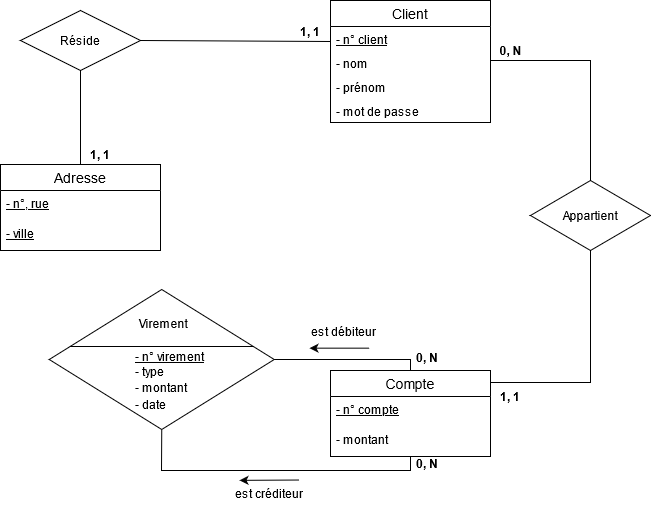

The diagram above was exported from draw.io. Its source (the exported page's mxGraphModel, read from the mxfile embedded in the PNG):
<mxGraphModel dx="920" dy="475" grid="1" gridSize="10" guides="1" tooltips="1" connect="1" arrows="1" fold="1" page="1" pageScale="1" pageWidth="850" pageHeight="1100" math="0" shadow="0" extFonts="Permanent Marker^https://fonts.googleapis.com/css?family=Permanent+Marker">
  <root>
    <mxCell id="0" />
    <mxCell id="1" parent="0" />
    <mxCell id="zZon6plFXXvVGLbWjq3e-7" value="Client" style="swimlane;fontStyle=0;childLayout=stackLayout;horizontal=1;startSize=26;horizontalStack=0;resizeParent=1;resizeParentMax=0;resizeLast=0;collapsible=1;marginBottom=0;align=center;fontSize=14;" parent="1" vertex="1">
      <mxGeometry x="370" y="80" width="160" height="122" as="geometry" />
    </mxCell>
    <mxCell id="zZon6plFXXvVGLbWjq3e-9" value="- n° client" style="text;strokeColor=none;fillColor=none;spacingLeft=4;spacingRight=4;overflow=hidden;rotatable=0;points=[[0,0.5],[1,0.5]];portConstraint=eastwest;fontSize=12;fontStyle=4" parent="zZon6plFXXvVGLbWjq3e-7" vertex="1">
      <mxGeometry y="26" width="160" height="24" as="geometry" />
    </mxCell>
    <mxCell id="zZon6plFXXvVGLbWjq3e-11" value="- nom" style="text;strokeColor=none;fillColor=none;spacingLeft=4;spacingRight=4;overflow=hidden;rotatable=0;points=[[0,0.5],[1,0.5]];portConstraint=eastwest;fontSize=12;" parent="zZon6plFXXvVGLbWjq3e-7" vertex="1">
      <mxGeometry y="50" width="160" height="24" as="geometry" />
    </mxCell>
    <mxCell id="UcfYcKiALsa9bfHnH5YR-4" value="- prénom&#10;" style="text;strokeColor=none;fillColor=none;spacingLeft=4;spacingRight=4;overflow=hidden;rotatable=0;points=[[0,0.5],[1,0.5]];portConstraint=eastwest;fontSize=12;" vertex="1" parent="zZon6plFXXvVGLbWjq3e-7">
      <mxGeometry y="74" width="160" height="24" as="geometry" />
    </mxCell>
    <mxCell id="UcfYcKiALsa9bfHnH5YR-5" value="- mot de passe" style="text;strokeColor=none;fillColor=none;spacingLeft=4;spacingRight=4;overflow=hidden;rotatable=0;points=[[0,0.5],[1,0.5]];portConstraint=eastwest;fontSize=12;" vertex="1" parent="zZon6plFXXvVGLbWjq3e-7">
      <mxGeometry y="98" width="160" height="24" as="geometry" />
    </mxCell>
    <mxCell id="zZon6plFXXvVGLbWjq3e-25" value="Adresse" style="swimlane;fontStyle=0;childLayout=stackLayout;horizontal=1;startSize=26;horizontalStack=0;resizeParent=1;resizeParentMax=0;resizeLast=0;collapsible=1;marginBottom=0;align=center;fontSize=14;" parent="1" vertex="1">
      <mxGeometry x="40" y="244" width="160" height="86" as="geometry" />
    </mxCell>
    <mxCell id="zZon6plFXXvVGLbWjq3e-26" value="- n°, rue" style="text;strokeColor=none;fillColor=none;spacingLeft=4;spacingRight=4;overflow=hidden;rotatable=0;points=[[0,0.5],[1,0.5]];portConstraint=eastwest;fontSize=12;fontStyle=4" parent="zZon6plFXXvVGLbWjq3e-25" vertex="1">
      <mxGeometry y="26" width="160" height="30" as="geometry" />
    </mxCell>
    <mxCell id="zZon6plFXXvVGLbWjq3e-27" value="- ville" style="text;strokeColor=none;fillColor=none;spacingLeft=4;spacingRight=4;overflow=hidden;rotatable=0;points=[[0,0.5],[1,0.5]];portConstraint=eastwest;fontSize=12;fontStyle=4" parent="zZon6plFXXvVGLbWjq3e-25" vertex="1">
      <mxGeometry y="56" width="160" height="30" as="geometry" />
    </mxCell>
    <mxCell id="zZon6plFXXvVGLbWjq3e-21" value="Compte" style="swimlane;fontStyle=0;childLayout=stackLayout;horizontal=1;startSize=26;horizontalStack=0;resizeParent=1;resizeParentMax=0;resizeLast=0;collapsible=1;marginBottom=0;align=center;fontSize=14;" parent="1" vertex="1">
      <mxGeometry x="370" y="450" width="160" height="86" as="geometry" />
    </mxCell>
    <mxCell id="zZon6plFXXvVGLbWjq3e-22" value="- n° compte" style="text;strokeColor=none;fillColor=none;spacingLeft=4;spacingRight=4;overflow=hidden;rotatable=0;points=[[0,0.5],[1,0.5]];portConstraint=eastwest;fontSize=12;fontStyle=4" parent="zZon6plFXXvVGLbWjq3e-21" vertex="1">
      <mxGeometry y="26" width="160" height="30" as="geometry" />
    </mxCell>
    <mxCell id="zZon6plFXXvVGLbWjq3e-23" value="- montant" style="text;strokeColor=none;fillColor=none;spacingLeft=4;spacingRight=4;overflow=hidden;rotatable=0;points=[[0,0.5],[1,0.5]];portConstraint=eastwest;fontSize=12;" parent="zZon6plFXXvVGLbWjq3e-21" vertex="1">
      <mxGeometry y="56" width="160" height="30" as="geometry" />
    </mxCell>
    <mxCell id="zZon6plFXXvVGLbWjq3e-30" value="Appartient" style="shape=rhombus;perimeter=rhombusPerimeter;whiteSpace=wrap;html=1;align=center;" parent="1" vertex="1">
      <mxGeometry x="570" y="260" width="120" height="70" as="geometry" />
    </mxCell>
    <mxCell id="zZon6plFXXvVGLbWjq3e-35" value="" style="endArrow=none;html=1;rounded=0;entryX=0.5;entryY=0;entryDx=0;entryDy=0;" parent="1" target="zZon6plFXXvVGLbWjq3e-30" edge="1">
      <mxGeometry relative="1" as="geometry">
        <mxPoint x="530" y="140" as="sourcePoint" />
        <mxPoint x="610" y="122" as="targetPoint" />
        <Array as="points">
          <mxPoint x="630" y="140" />
        </Array>
      </mxGeometry>
    </mxCell>
    <mxCell id="zZon6plFXXvVGLbWjq3e-36" value="" style="endArrow=none;html=1;rounded=0;entryX=0.5;entryY=1;entryDx=0;entryDy=0;" parent="1" target="zZon6plFXXvVGLbWjq3e-30" edge="1">
      <mxGeometry relative="1" as="geometry">
        <mxPoint x="530" y="462" as="sourcePoint" />
        <mxPoint x="690" y="492.28999999999996" as="targetPoint" />
        <Array as="points">
          <mxPoint x="630" y="462" />
        </Array>
      </mxGeometry>
    </mxCell>
    <mxCell id="zZon6plFXXvVGLbWjq3e-38" value="Réside" style="shape=rhombus;perimeter=rhombusPerimeter;whiteSpace=wrap;html=1;align=center;" parent="1" vertex="1">
      <mxGeometry x="60" y="90" width="120" height="60" as="geometry" />
    </mxCell>
    <mxCell id="zZon6plFXXvVGLbWjq3e-40" value="" style="endArrow=none;html=1;rounded=0;entryX=1;entryY=1;entryDx=0;entryDy=0;" parent="1" target="zZon6plFXXvVGLbWjq3e-51" edge="1">
      <mxGeometry relative="1" as="geometry">
        <mxPoint x="180" y="120" as="sourcePoint" />
        <mxPoint x="350" y="119.41" as="targetPoint" />
      </mxGeometry>
    </mxCell>
    <mxCell id="zZon6plFXXvVGLbWjq3e-47" value="" style="endArrow=none;html=1;rounded=0;entryX=0.5;entryY=0;entryDx=0;entryDy=0;" parent="1" target="zZon6plFXXvVGLbWjq3e-25" edge="1">
      <mxGeometry relative="1" as="geometry">
        <mxPoint x="120" y="150" as="sourcePoint" />
        <mxPoint x="120" y="240" as="targetPoint" />
      </mxGeometry>
    </mxCell>
    <mxCell id="zZon6plFXXvVGLbWjq3e-50" value="&lt;b&gt;1, 1&lt;br&gt;&lt;/b&gt;" style="text;html=1;strokeColor=none;fillColor=none;align=center;verticalAlign=middle;whiteSpace=wrap;rounded=0;" parent="1" vertex="1">
      <mxGeometry x="120" y="224" width="40" height="20" as="geometry" />
    </mxCell>
    <mxCell id="zZon6plFXXvVGLbWjq3e-51" value="&lt;b&gt;1, 1&lt;/b&gt;" style="text;html=1;strokeColor=none;fillColor=none;align=center;verticalAlign=middle;whiteSpace=wrap;rounded=0;" parent="1" vertex="1">
      <mxGeometry x="330" y="101" width="40" height="20" as="geometry" />
    </mxCell>
    <mxCell id="zZon6plFXXvVGLbWjq3e-57" value="&lt;b&gt;0, N&lt;/b&gt;" style="text;html=1;strokeColor=none;fillColor=none;align=center;verticalAlign=middle;whiteSpace=wrap;rounded=0;" parent="1" vertex="1">
      <mxGeometry x="530" y="120" width="40" height="20" as="geometry" />
    </mxCell>
    <mxCell id="zZon6plFXXvVGLbWjq3e-58" value="&lt;b&gt;1, 1&lt;br&gt;&lt;/b&gt;" style="text;html=1;strokeColor=none;fillColor=none;align=center;verticalAlign=middle;whiteSpace=wrap;rounded=0;" parent="1" vertex="1">
      <mxGeometry x="530" y="462" width="40" height="28" as="geometry" />
    </mxCell>
    <mxCell id="zZon6plFXXvVGLbWjq3e-59" value="" style="shape=rhombus;perimeter=rhombusPerimeter;whiteSpace=wrap;html=1;align=center;" parent="1" vertex="1">
      <mxGeometry x="88.75" y="369" width="225" height="140" as="geometry" />
    </mxCell>
    <mxCell id="zZon6plFXXvVGLbWjq3e-60" value="" style="endArrow=none;html=1;rounded=0;entryX=0.5;entryY=0;entryDx=0;entryDy=0;exitX=1;exitY=0.5;exitDx=0;exitDy=0;" parent="1" source="zZon6plFXXvVGLbWjq3e-59" target="zZon6plFXXvVGLbWjq3e-21" edge="1">
      <mxGeometry relative="1" as="geometry">
        <mxPoint x="330" y="406" as="sourcePoint" />
        <mxPoint x="480" y="410" as="targetPoint" />
        <Array as="points">
          <mxPoint x="450" y="439" />
        </Array>
      </mxGeometry>
    </mxCell>
    <mxCell id="zZon6plFXXvVGLbWjq3e-63" value="" style="endArrow=none;html=1;rounded=0;entryX=0.5;entryY=1;entryDx=0;entryDy=0;exitX=0.5;exitY=1;exitDx=0;exitDy=0;" parent="1" source="zZon6plFXXvVGLbWjq3e-59" target="zZon6plFXXvVGLbWjq3e-21" edge="1">
      <mxGeometry relative="1" as="geometry">
        <mxPoint x="260" y="440" as="sourcePoint" />
        <mxPoint x="440" y="432" as="targetPoint" />
        <Array as="points">
          <mxPoint x="201" y="550" />
          <mxPoint x="450" y="550" />
        </Array>
      </mxGeometry>
    </mxCell>
    <mxCell id="zZon6plFXXvVGLbWjq3e-64" value="" style="line;strokeWidth=1;rotatable=0;dashed=0;labelPosition=right;align=left;verticalAlign=middle;spacingTop=0;spacingLeft=6;points=[];portConstraint=eastwest;" parent="1" vertex="1">
      <mxGeometry x="109.25" y="421" width="183.75" height="10" as="geometry" />
    </mxCell>
    <mxCell id="zZon6plFXXvVGLbWjq3e-69" value="Virement" style="text;strokeColor=none;fillColor=none;spacingLeft=4;spacingRight=4;overflow=hidden;rotatable=0;points=[[0,0.5],[1,0.5]];portConstraint=eastwest;fontSize=12;" parent="1" vertex="1">
      <mxGeometry x="172.5" y="390" width="75" height="30" as="geometry" />
    </mxCell>
    <mxCell id="zZon6plFXXvVGLbWjq3e-70" value="- type" style="text;strokeColor=none;fillColor=none;spacingLeft=4;spacingRight=4;overflow=hidden;rotatable=0;points=[[0,0.5],[1,0.5]];portConstraint=eastwest;fontSize=12;" parent="1" vertex="1">
      <mxGeometry x="169" y="438" width="54" height="30" as="geometry" />
    </mxCell>
    <mxCell id="zZon6plFXXvVGLbWjq3e-71" value="- montant" style="text;strokeColor=none;fillColor=none;spacingLeft=4;spacingRight=4;overflow=hidden;rotatable=0;points=[[0,0.5],[1,0.5]];portConstraint=eastwest;fontSize=12;" parent="1" vertex="1">
      <mxGeometry x="169" y="454" width="100" height="30" as="geometry" />
    </mxCell>
    <mxCell id="zZon6plFXXvVGLbWjq3e-75" value="0, N" style="text;strokeColor=none;fillColor=none;spacingLeft=4;spacingRight=4;overflow=hidden;rotatable=0;points=[[0,0.5],[1,0.5]];portConstraint=eastwest;fontSize=12;fontStyle=1" parent="1" vertex="1">
      <mxGeometry x="450" y="424" width="40" height="30" as="geometry" />
    </mxCell>
    <mxCell id="zZon6plFXXvVGLbWjq3e-76" value="0, N" style="text;strokeColor=none;fillColor=none;spacingLeft=4;spacingRight=4;overflow=hidden;rotatable=0;points=[[0,0.5],[1,0.5]];portConstraint=eastwest;fontSize=12;fontStyle=1" parent="1" vertex="1">
      <mxGeometry x="450" y="530" width="40" height="30" as="geometry" />
    </mxCell>
    <mxCell id="zZon6plFXXvVGLbWjq3e-78" value="" style="endArrow=classic;html=1;" parent="1" edge="1">
      <mxGeometry width="50" height="50" relative="1" as="geometry">
        <mxPoint x="409" y="427.66" as="sourcePoint" />
        <mxPoint x="349" y="427.66" as="targetPoint" />
      </mxGeometry>
    </mxCell>
    <mxCell id="zZon6plFXXvVGLbWjq3e-79" value="" style="endArrow=classic;html=1;" parent="1" edge="1">
      <mxGeometry width="50" height="50" relative="1" as="geometry">
        <mxPoint x="339" y="559.52" as="sourcePoint" />
        <mxPoint x="279" y="559.86" as="targetPoint" />
      </mxGeometry>
    </mxCell>
    <mxCell id="zZon6plFXXvVGLbWjq3e-80" value="est créditeur" style="text;strokeColor=none;fillColor=none;spacingLeft=4;spacingRight=4;overflow=hidden;rotatable=0;points=[[0,0.5],[1,0.5]];portConstraint=eastwest;fontSize=12;" parent="1" vertex="1">
      <mxGeometry x="269" y="560" width="80" height="30" as="geometry" />
    </mxCell>
    <mxCell id="zZon6plFXXvVGLbWjq3e-81" value="est débiteur" style="text;strokeColor=none;fillColor=none;spacingLeft=4;spacingRight=4;overflow=hidden;rotatable=0;points=[[0,0.5],[1,0.5]];portConstraint=eastwest;fontSize=12;" parent="1" vertex="1">
      <mxGeometry x="345" y="398" width="80" height="30" as="geometry" />
    </mxCell>
    <mxCell id="UcfYcKiALsa9bfHnH5YR-7" value="- date" style="text;strokeColor=none;fillColor=none;spacingLeft=4;spacingRight=4;overflow=hidden;rotatable=0;points=[[0,0.5],[1,0.5]];portConstraint=eastwest;fontSize=12;" vertex="1" parent="1">
      <mxGeometry x="169" y="471" width="51" height="30" as="geometry" />
    </mxCell>
    <mxCell id="UcfYcKiALsa9bfHnH5YR-10" value="- n° virement" style="text;strokeColor=none;fillColor=none;spacingLeft=4;spacingRight=4;overflow=hidden;rotatable=0;points=[[0,0.5],[1,0.5]];portConstraint=eastwest;fontSize=12;fontStyle=4" vertex="1" parent="1">
      <mxGeometry x="169" y="423" width="81" height="30" as="geometry" />
    </mxCell>
  </root>
</mxGraphModel>